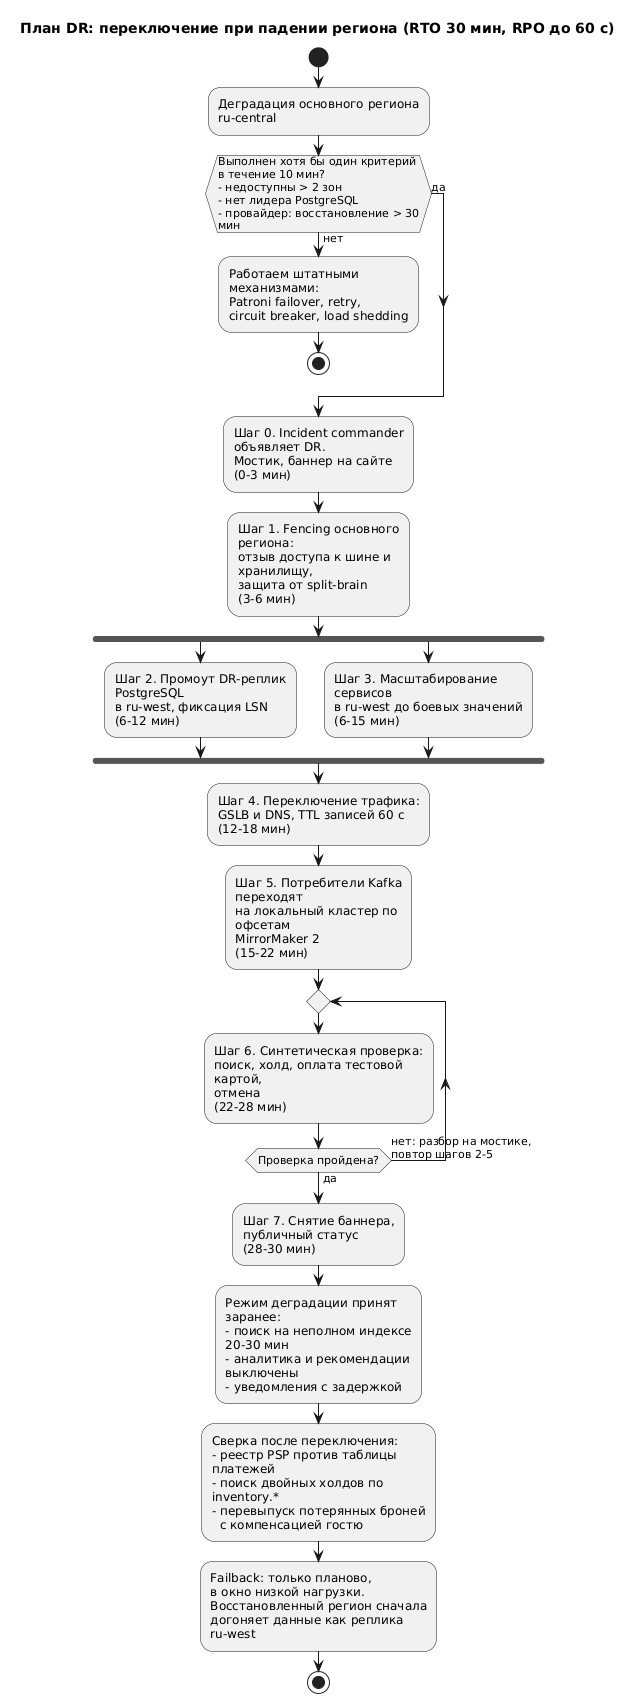

The diagram above was rendered by PlantUML. Its source (embedded in the PNG):
@startuml dr
title План DR: переключение при падении региона (RTO 30 мин, RPO до 60 с)

skinparam shadowing false
skinparam defaultFontName "Helvetica"
skinparam ArrowFontSize 11
skinparam wrapWidth 220

start

:Деградация основного региона\nru-central;

if (Выполнен хотя бы один критерий\nв течение 10 мин?\n- недоступны > 2 зон\n- нет лидера PostgreSQL\n- провайдер: восстановление > 30 мин) then (нет)
  :Работаем штатными механизмами:\nPatroni failover, retry,\ncircuit breaker, load shedding;
  stop
else (да)
endif

:Шаг 0. Incident commander объявляет DR.\nМостик, баннер на сайте\n(0-3 мин);

:Шаг 1. Fencing основного региона:\nотзыв доступа к шине и хранилищу,\nзащита от split-brain\n(3-6 мин);

fork
  :Шаг 2. Промоут DR-реплик PostgreSQL\nв ru-west, фиксация LSN\n(6-12 мин);
fork again
  :Шаг 3. Масштабирование сервисов\nв ru-west до боевых значений\n(6-15 мин);
end fork

:Шаг 4. Переключение трафика:\nGSLB и DNS, TTL записей 60 с\n(12-18 мин);

:Шаг 5. Потребители Kafka переходят\nна локальный кластер по офсетам\nMirrorMaker 2\n(15-22 мин);

repeat
  :Шаг 6. Синтетическая проверка:\nпоиск, холд, оплата тестовой картой,\nотмена\n(22-28 мин);
repeat while (Проверка пройдена?) is (нет: разбор на мостике,\nповтор шагов 2-5) not (да)

:Шаг 7. Снятие баннера,\nпубличный статус\n(28-30 мин);

:Режим деградации принят заранее:\n- поиск на неполном индексе 20-30 мин\n- аналитика и рекомендации выключены\n- уведомления с задержкой;

:Сверка после переключения:\n- реестр PSP против таблицы платежей\n- поиск двойных холдов по inventory.*\n- перевыпуск потерянных броней\n  с компенсацией гостю;

:Failback: только планово,\nв окно низкой нагрузки.\nВосстановленный регион сначала\nдогоняет данные как реплика ru-west;

stop

@enduml